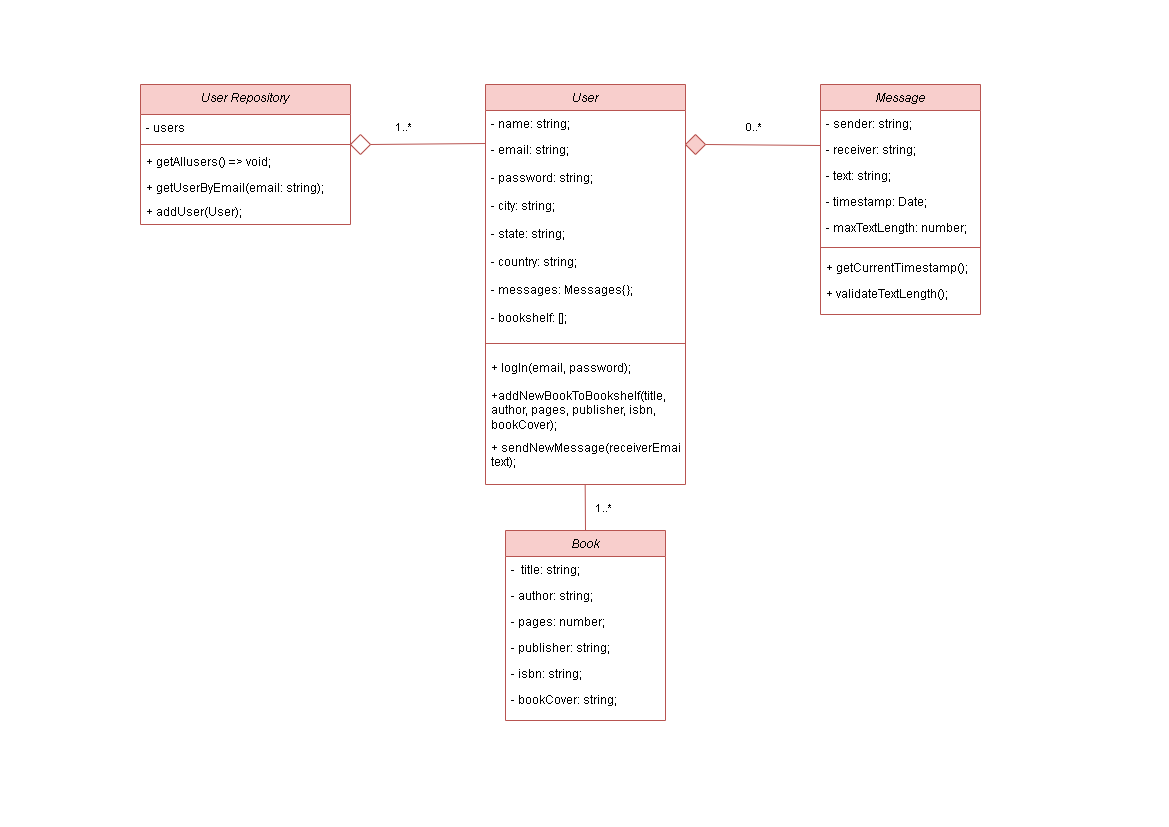

The diagram above was exported from draw.io. Its source (the exported page's mxGraphModel, read from the mxfile embedded in the PNG):
<mxGraphModel dx="2765" dy="1585" grid="1" gridSize="10" guides="1" tooltips="1" connect="1" arrows="1" fold="1" page="1" pageScale="1" pageWidth="1169" pageHeight="827" math="0" shadow="0">
  <root>
    <mxCell id="WIyWlLk6GJQsqaUBKTNV-0" />
    <mxCell id="WIyWlLk6GJQsqaUBKTNV-1" parent="WIyWlLk6GJQsqaUBKTNV-0" />
    <mxCell id="zkfFHV4jXpPFQw0GAbJ--0" value="Book" style="swimlane;fontStyle=2;align=center;verticalAlign=top;childLayout=stackLayout;horizontal=1;startSize=26;horizontalStack=0;resizeParent=1;resizeLast=0;collapsible=1;marginBottom=0;rounded=0;shadow=0;strokeWidth=1;fillColor=#f8cecc;strokeColor=#b85450;" parent="WIyWlLk6GJQsqaUBKTNV-1" vertex="1">
      <mxGeometry x="505" y="530" width="160" height="190" as="geometry">
        <mxRectangle x="230" y="140" width="160" height="26" as="alternateBounds" />
      </mxGeometry>
    </mxCell>
    <mxCell id="zkfFHV4jXpPFQw0GAbJ--1" value="-  title: string;" style="text;align=left;verticalAlign=top;spacingLeft=4;spacingRight=4;overflow=hidden;rotatable=0;points=[[0,0.5],[1,0.5]];portConstraint=eastwest;" parent="zkfFHV4jXpPFQw0GAbJ--0" vertex="1">
      <mxGeometry y="26" width="160" height="26" as="geometry" />
    </mxCell>
    <mxCell id="byyte226cYrF2em-fZxy-24" value="- author: string;" style="text;align=left;verticalAlign=top;spacingLeft=4;spacingRight=4;overflow=hidden;rotatable=0;points=[[0,0.5],[1,0.5]];portConstraint=eastwest;" vertex="1" parent="zkfFHV4jXpPFQw0GAbJ--0">
      <mxGeometry y="52" width="160" height="26" as="geometry" />
    </mxCell>
    <mxCell id="byyte226cYrF2em-fZxy-25" value="- pages: number;" style="text;align=left;verticalAlign=top;spacingLeft=4;spacingRight=4;overflow=hidden;rotatable=0;points=[[0,0.5],[1,0.5]];portConstraint=eastwest;" vertex="1" parent="zkfFHV4jXpPFQw0GAbJ--0">
      <mxGeometry y="78" width="160" height="26" as="geometry" />
    </mxCell>
    <mxCell id="byyte226cYrF2em-fZxy-26" value="- publisher: string;" style="text;align=left;verticalAlign=top;spacingLeft=4;spacingRight=4;overflow=hidden;rotatable=0;points=[[0,0.5],[1,0.5]];portConstraint=eastwest;" vertex="1" parent="zkfFHV4jXpPFQw0GAbJ--0">
      <mxGeometry y="104" width="160" height="26" as="geometry" />
    </mxCell>
    <mxCell id="byyte226cYrF2em-fZxy-27" value="- isbn: string;" style="text;align=left;verticalAlign=top;spacingLeft=4;spacingRight=4;overflow=hidden;rotatable=0;points=[[0,0.5],[1,0.5]];portConstraint=eastwest;" vertex="1" parent="zkfFHV4jXpPFQw0GAbJ--0">
      <mxGeometry y="130" width="160" height="26" as="geometry" />
    </mxCell>
    <mxCell id="byyte226cYrF2em-fZxy-28" value="- bookCover: string;" style="text;align=left;verticalAlign=top;spacingLeft=4;spacingRight=4;overflow=hidden;rotatable=0;points=[[0,0.5],[1,0.5]];portConstraint=eastwest;" vertex="1" parent="zkfFHV4jXpPFQw0GAbJ--0">
      <mxGeometry y="156" width="160" height="26" as="geometry" />
    </mxCell>
    <mxCell id="zkfFHV4jXpPFQw0GAbJ--6" value="User" style="swimlane;fontStyle=2;align=center;verticalAlign=top;childLayout=stackLayout;horizontal=1;startSize=26;horizontalStack=0;resizeParent=1;resizeLast=0;collapsible=1;marginBottom=0;rounded=0;shadow=0;strokeWidth=1;fillColor=#f8cecc;strokeColor=#b85450;" parent="WIyWlLk6GJQsqaUBKTNV-1" vertex="1">
      <mxGeometry x="485" y="84" width="200" height="400" as="geometry">
        <mxRectangle x="425" y="140" width="160" height="26" as="alternateBounds" />
      </mxGeometry>
    </mxCell>
    <mxCell id="zkfFHV4jXpPFQw0GAbJ--7" value="- name: string;" style="text;align=left;verticalAlign=top;spacingLeft=4;spacingRight=4;overflow=hidden;rotatable=0;points=[[0,0.5],[1,0.5]];portConstraint=eastwest;" parent="zkfFHV4jXpPFQw0GAbJ--6" vertex="1">
      <mxGeometry y="26" width="200" height="26" as="geometry" />
    </mxCell>
    <mxCell id="zkfFHV4jXpPFQw0GAbJ--8" value="- email: string;" style="text;align=left;verticalAlign=top;spacingLeft=4;spacingRight=4;overflow=hidden;rotatable=0;points=[[0,0.5],[1,0.5]];portConstraint=eastwest;rounded=0;shadow=0;html=0;" parent="zkfFHV4jXpPFQw0GAbJ--6" vertex="1">
      <mxGeometry y="52" width="200" height="28" as="geometry" />
    </mxCell>
    <mxCell id="byyte226cYrF2em-fZxy-2" value="- password: string;" style="text;align=left;verticalAlign=top;spacingLeft=4;spacingRight=4;overflow=hidden;rotatable=0;points=[[0,0.5],[1,0.5]];portConstraint=eastwest;rounded=0;shadow=0;html=0;" vertex="1" parent="zkfFHV4jXpPFQw0GAbJ--6">
      <mxGeometry y="80" width="200" height="28" as="geometry" />
    </mxCell>
    <mxCell id="byyte226cYrF2em-fZxy-3" value="- city: string;" style="text;align=left;verticalAlign=top;spacingLeft=4;spacingRight=4;overflow=hidden;rotatable=0;points=[[0,0.5],[1,0.5]];portConstraint=eastwest;rounded=0;shadow=0;html=0;" vertex="1" parent="zkfFHV4jXpPFQw0GAbJ--6">
      <mxGeometry y="108" width="200" height="28" as="geometry" />
    </mxCell>
    <mxCell id="byyte226cYrF2em-fZxy-4" value="- state: string;" style="text;align=left;verticalAlign=top;spacingLeft=4;spacingRight=4;overflow=hidden;rotatable=0;points=[[0,0.5],[1,0.5]];portConstraint=eastwest;rounded=0;shadow=0;html=0;" vertex="1" parent="zkfFHV4jXpPFQw0GAbJ--6">
      <mxGeometry y="136" width="200" height="28" as="geometry" />
    </mxCell>
    <mxCell id="byyte226cYrF2em-fZxy-5" value="- country: string;" style="text;align=left;verticalAlign=top;spacingLeft=4;spacingRight=4;overflow=hidden;rotatable=0;points=[[0,0.5],[1,0.5]];portConstraint=eastwest;rounded=0;shadow=0;html=0;" vertex="1" parent="zkfFHV4jXpPFQw0GAbJ--6">
      <mxGeometry y="164" width="200" height="28" as="geometry" />
    </mxCell>
    <mxCell id="byyte226cYrF2em-fZxy-6" value="- messages: Messages{};" style="text;align=left;verticalAlign=top;spacingLeft=4;spacingRight=4;overflow=hidden;rotatable=0;points=[[0,0.5],[1,0.5]];portConstraint=eastwest;rounded=0;shadow=0;html=0;" vertex="1" parent="zkfFHV4jXpPFQw0GAbJ--6">
      <mxGeometry y="192" width="200" height="28" as="geometry" />
    </mxCell>
    <mxCell id="byyte226cYrF2em-fZxy-7" value="- bookshelf: [];" style="text;align=left;verticalAlign=top;spacingLeft=4;spacingRight=4;overflow=hidden;rotatable=0;points=[[0,0.5],[1,0.5]];portConstraint=eastwest;rounded=0;shadow=0;html=0;" vertex="1" parent="zkfFHV4jXpPFQw0GAbJ--6">
      <mxGeometry y="220" width="200" height="28" as="geometry" />
    </mxCell>
    <mxCell id="zkfFHV4jXpPFQw0GAbJ--9" value="" style="line;html=1;strokeWidth=1;align=left;verticalAlign=middle;spacingTop=-1;spacingLeft=3;spacingRight=3;rotatable=0;labelPosition=right;points=[];portConstraint=eastwest;fillColor=#f8cecc;strokeColor=#b85450;" parent="zkfFHV4jXpPFQw0GAbJ--6" vertex="1">
      <mxGeometry y="248" width="200" height="22" as="geometry" />
    </mxCell>
    <mxCell id="byyte226cYrF2em-fZxy-9" value="+ logIn(email, password);" style="text;align=left;verticalAlign=top;spacingLeft=4;spacingRight=4;overflow=hidden;rotatable=0;points=[[0,0.5],[1,0.5]];portConstraint=eastwest;rounded=0;shadow=0;html=0;" vertex="1" parent="zkfFHV4jXpPFQw0GAbJ--6">
      <mxGeometry y="270" width="200" height="28" as="geometry" />
    </mxCell>
    <mxCell id="byyte226cYrF2em-fZxy-10" value="+addNewBookToBookshelf(title, author, pages, publisher, isbn, bookCover);" style="text;align=left;verticalAlign=top;spacingLeft=4;spacingRight=4;overflow=hidden;rotatable=0;points=[[0,0.5],[1,0.5]];portConstraint=eastwest;rounded=0;shadow=0;html=0;whiteSpace=wrap;" vertex="1" parent="zkfFHV4jXpPFQw0GAbJ--6">
      <mxGeometry y="298" width="200" height="52" as="geometry" />
    </mxCell>
    <mxCell id="byyte226cYrF2em-fZxy-11" value="+ sendNewMessage(receiverEmail, text);" style="text;align=left;verticalAlign=top;spacingLeft=4;spacingRight=4;overflow=hidden;rotatable=0;points=[[0,0.5],[1,0.5]];portConstraint=eastwest;rounded=0;shadow=0;html=0;whiteSpace=wrap;" vertex="1" parent="zkfFHV4jXpPFQw0GAbJ--6">
      <mxGeometry y="350" width="200" height="40" as="geometry" />
    </mxCell>
    <mxCell id="zkfFHV4jXpPFQw0GAbJ--13" value="Message" style="swimlane;fontStyle=2;align=center;verticalAlign=top;childLayout=stackLayout;horizontal=1;startSize=26;horizontalStack=0;resizeParent=1;resizeLast=0;collapsible=1;marginBottom=0;rounded=0;shadow=0;strokeWidth=1;fillColor=#f8cecc;strokeColor=#b85450;" parent="WIyWlLk6GJQsqaUBKTNV-1" vertex="1">
      <mxGeometry x="820" y="84" width="160" height="230" as="geometry">
        <mxRectangle x="340" y="380" width="170" height="26" as="alternateBounds" />
      </mxGeometry>
    </mxCell>
    <mxCell id="zkfFHV4jXpPFQw0GAbJ--14" value="- sender: string;" style="text;align=left;verticalAlign=top;spacingLeft=4;spacingRight=4;overflow=hidden;rotatable=0;points=[[0,0.5],[1,0.5]];portConstraint=eastwest;" parent="zkfFHV4jXpPFQw0GAbJ--13" vertex="1">
      <mxGeometry y="26" width="160" height="26" as="geometry" />
    </mxCell>
    <mxCell id="byyte226cYrF2em-fZxy-12" value="- receiver: string;" style="text;align=left;verticalAlign=top;spacingLeft=4;spacingRight=4;overflow=hidden;rotatable=0;points=[[0,0.5],[1,0.5]];portConstraint=eastwest;" vertex="1" parent="zkfFHV4jXpPFQw0GAbJ--13">
      <mxGeometry y="52" width="160" height="26" as="geometry" />
    </mxCell>
    <mxCell id="byyte226cYrF2em-fZxy-13" value="- text: string;" style="text;align=left;verticalAlign=top;spacingLeft=4;spacingRight=4;overflow=hidden;rotatable=0;points=[[0,0.5],[1,0.5]];portConstraint=eastwest;" vertex="1" parent="zkfFHV4jXpPFQw0GAbJ--13">
      <mxGeometry y="78" width="160" height="26" as="geometry" />
    </mxCell>
    <mxCell id="byyte226cYrF2em-fZxy-14" value="- timestamp: Date;" style="text;align=left;verticalAlign=top;spacingLeft=4;spacingRight=4;overflow=hidden;rotatable=0;points=[[0,0.5],[1,0.5]];portConstraint=eastwest;" vertex="1" parent="zkfFHV4jXpPFQw0GAbJ--13">
      <mxGeometry y="104" width="160" height="26" as="geometry" />
    </mxCell>
    <mxCell id="byyte226cYrF2em-fZxy-15" value="- maxTextLength: number;" style="text;align=left;verticalAlign=top;spacingLeft=4;spacingRight=4;overflow=hidden;rotatable=0;points=[[0,0.5],[1,0.5]];portConstraint=eastwest;" vertex="1" parent="zkfFHV4jXpPFQw0GAbJ--13">
      <mxGeometry y="130" width="160" height="26" as="geometry" />
    </mxCell>
    <mxCell id="zkfFHV4jXpPFQw0GAbJ--15" value="" style="line;html=1;strokeWidth=1;align=left;verticalAlign=middle;spacingTop=-1;spacingLeft=3;spacingRight=3;rotatable=0;labelPosition=right;points=[];portConstraint=eastwest;fillColor=#f8cecc;strokeColor=#b85450;" parent="zkfFHV4jXpPFQw0GAbJ--13" vertex="1">
      <mxGeometry y="156" width="160" height="14" as="geometry" />
    </mxCell>
    <mxCell id="byyte226cYrF2em-fZxy-17" value="+ getCurrentTimestamp();" style="text;align=left;verticalAlign=top;spacingLeft=4;spacingRight=4;overflow=hidden;rotatable=0;points=[[0,0.5],[1,0.5]];portConstraint=eastwest;" vertex="1" parent="zkfFHV4jXpPFQw0GAbJ--13">
      <mxGeometry y="170" width="160" height="26" as="geometry" />
    </mxCell>
    <mxCell id="byyte226cYrF2em-fZxy-18" value="+ validateTextLength();" style="text;align=left;verticalAlign=top;spacingLeft=4;spacingRight=4;overflow=hidden;rotatable=0;points=[[0,0.5],[1,0.5]];portConstraint=eastwest;" vertex="1" parent="zkfFHV4jXpPFQw0GAbJ--13">
      <mxGeometry y="196" width="160" height="26" as="geometry" />
    </mxCell>
    <mxCell id="zkfFHV4jXpPFQw0GAbJ--17" value="User Repository" style="swimlane;fontStyle=2;align=center;verticalAlign=top;childLayout=stackLayout;horizontal=1;startSize=30;horizontalStack=0;resizeParent=1;resizeLast=0;collapsible=1;marginBottom=0;rounded=0;shadow=0;strokeWidth=1;fillColor=#f8cecc;strokeColor=#b85450;" parent="WIyWlLk6GJQsqaUBKTNV-1" vertex="1">
      <mxGeometry x="140" y="84" width="210" height="140" as="geometry">
        <mxRectangle x="550" y="140" width="160" height="26" as="alternateBounds" />
      </mxGeometry>
    </mxCell>
    <mxCell id="zkfFHV4jXpPFQw0GAbJ--18" value="- users" style="text;align=left;verticalAlign=top;spacingLeft=4;spacingRight=4;overflow=hidden;rotatable=0;points=[[0,0.5],[1,0.5]];portConstraint=eastwest;" parent="zkfFHV4jXpPFQw0GAbJ--17" vertex="1">
      <mxGeometry y="30" width="210" height="26" as="geometry" />
    </mxCell>
    <mxCell id="zkfFHV4jXpPFQw0GAbJ--23" value="" style="line;html=1;strokeWidth=1;align=left;verticalAlign=middle;spacingTop=-1;spacingLeft=3;spacingRight=3;rotatable=0;labelPosition=right;points=[];portConstraint=eastwest;fillColor=#f8cecc;strokeColor=#b85450;" parent="zkfFHV4jXpPFQw0GAbJ--17" vertex="1">
      <mxGeometry y="56" width="210" height="8" as="geometry" />
    </mxCell>
    <mxCell id="zkfFHV4jXpPFQw0GAbJ--24" value="+ getAllusers() =&gt; void;" style="text;align=left;verticalAlign=top;spacingLeft=4;spacingRight=4;overflow=hidden;rotatable=0;points=[[0,0.5],[1,0.5]];portConstraint=eastwest;" parent="zkfFHV4jXpPFQw0GAbJ--17" vertex="1">
      <mxGeometry y="64" width="210" height="26" as="geometry" />
    </mxCell>
    <mxCell id="zkfFHV4jXpPFQw0GAbJ--25" value="+ getUserByEmail(email: string);" style="text;align=left;verticalAlign=top;spacingLeft=4;spacingRight=4;overflow=hidden;rotatable=0;points=[[0,0.5],[1,0.5]];portConstraint=eastwest;" parent="zkfFHV4jXpPFQw0GAbJ--17" vertex="1">
      <mxGeometry y="90" width="210" height="24" as="geometry" />
    </mxCell>
    <mxCell id="byyte226cYrF2em-fZxy-0" value="+ addUser(User);" style="text;align=left;verticalAlign=top;spacingLeft=4;spacingRight=4;overflow=hidden;rotatable=0;points=[[0,0.5],[1,0.5]];portConstraint=eastwest;" vertex="1" parent="zkfFHV4jXpPFQw0GAbJ--17">
      <mxGeometry y="114" width="210" height="20" as="geometry" />
    </mxCell>
    <mxCell id="byyte226cYrF2em-fZxy-1" value="" style="endArrow=none;html=1;rounded=0;entryX=1;entryY=0.5;entryDx=0;entryDy=0;fillColor=#f8cecc;strokeColor=#b85450;" edge="1" parent="WIyWlLk6GJQsqaUBKTNV-1" target="byyte226cYrF2em-fZxy-8">
      <mxGeometry width="50" height="50" relative="1" as="geometry">
        <mxPoint x="485" y="143" as="sourcePoint" />
        <mxPoint x="380" y="143" as="targetPoint" />
      </mxGeometry>
    </mxCell>
    <mxCell id="byyte226cYrF2em-fZxy-8" value="" style="rhombus;whiteSpace=wrap;html=1;fillColor=none;strokeColor=#b85450;" vertex="1" parent="WIyWlLk6GJQsqaUBKTNV-1">
      <mxGeometry x="350" y="134" width="20" height="20" as="geometry" />
    </mxCell>
    <mxCell id="byyte226cYrF2em-fZxy-19" value="" style="rhombus;whiteSpace=wrap;html=1;labelBackgroundColor=default;labelBorderColor=default;fillColor=#f8cecc;strokeColor=#b85450;" vertex="1" parent="WIyWlLk6GJQsqaUBKTNV-1">
      <mxGeometry x="685" y="134" width="20" height="20" as="geometry" />
    </mxCell>
    <mxCell id="byyte226cYrF2em-fZxy-20" value="" style="endArrow=none;html=1;rounded=0;entryX=1;entryY=0.5;entryDx=0;entryDy=0;fillColor=#f8cecc;strokeColor=#b85450;" edge="1" parent="WIyWlLk6GJQsqaUBKTNV-1" target="byyte226cYrF2em-fZxy-19">
      <mxGeometry width="50" height="50" relative="1" as="geometry">
        <mxPoint x="820" y="145" as="sourcePoint" />
        <mxPoint x="710" y="144.5" as="targetPoint" />
      </mxGeometry>
    </mxCell>
    <mxCell id="byyte226cYrF2em-fZxy-22" value="1..*" style="text;align=left;verticalAlign=top;spacingLeft=4;spacingRight=4;overflow=hidden;rotatable=0;points=[[0,0.5],[1,0.5]];portConstraint=eastwest;fontSize=11;" vertex="1" parent="WIyWlLk6GJQsqaUBKTNV-1">
      <mxGeometry x="390" y="114" width="30" height="26" as="geometry" />
    </mxCell>
    <mxCell id="byyte226cYrF2em-fZxy-23" value="0..*" style="text;align=left;verticalAlign=top;spacingLeft=4;spacingRight=4;overflow=hidden;rotatable=0;points=[[0,0.5],[1,0.5]];portConstraint=eastwest;fontSize=11;" vertex="1" parent="WIyWlLk6GJQsqaUBKTNV-1">
      <mxGeometry x="740" y="114" width="30" height="26" as="geometry" />
    </mxCell>
    <mxCell id="byyte226cYrF2em-fZxy-29" value="" style="endArrow=none;html=1;rounded=0;fillColor=#f8cecc;strokeColor=#b85450;" edge="1" parent="WIyWlLk6GJQsqaUBKTNV-1">
      <mxGeometry width="50" height="50" relative="1" as="geometry">
        <mxPoint x="585" y="530" as="sourcePoint" />
        <mxPoint x="584.67" y="484" as="targetPoint" />
      </mxGeometry>
    </mxCell>
    <mxCell id="byyte226cYrF2em-fZxy-30" value="1..*" style="text;align=left;verticalAlign=top;spacingLeft=4;spacingRight=4;overflow=hidden;rotatable=0;points=[[0,0.5],[1,0.5]];portConstraint=eastwest;fontSize=11;" vertex="1" parent="WIyWlLk6GJQsqaUBKTNV-1">
      <mxGeometry x="590" y="495" width="30" height="26" as="geometry" />
    </mxCell>
  </root>
</mxGraphModel>